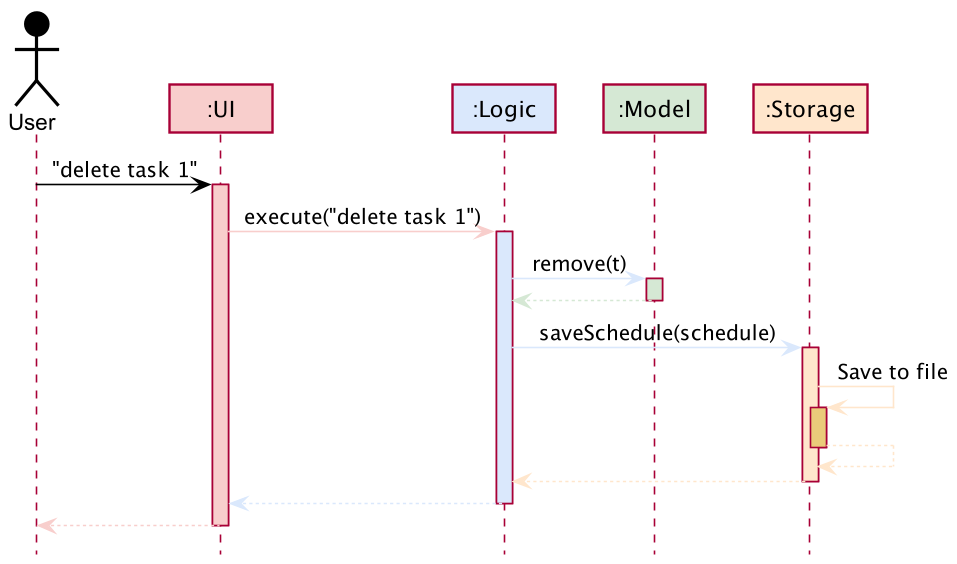

The diagram above was rendered by PlantUML. Its source (embedded in the PNG):
@startuml
!include style.puml

Actor User as user USER_COLOR
Participant ":UI" as ui UI_COLOR
Participant ":Logic" as logic LOGIC_COLOR
Participant ":Model" as model MODEL_COLOR
Participant ":Storage" as storage STORAGE_COLOR

user -[USER_COLOR]> ui : "delete task 1"
activate ui UI_COLOR

ui -[UI_COLOR]> logic : execute("delete task 1")
activate logic LOGIC_COLOR

logic -[LOGIC_COLOR]> model : remove(t)
activate model MODEL_COLOR

model -[MODEL_COLOR]-> logic
deactivate model

logic -[LOGIC_COLOR]> storage : saveSchedule(schedule)
activate storage STORAGE_COLOR

storage -[STORAGE_COLOR]> storage : Save to file
activate storage STORAGE_COLOR_T1
storage --[STORAGE_COLOR]> storage
deactivate storage

storage --[STORAGE_COLOR]> logic
deactivate storage

logic --[LOGIC_COLOR]> ui
deactivate logic

ui--[UI_COLOR]> user
deactivate ui
@enduml